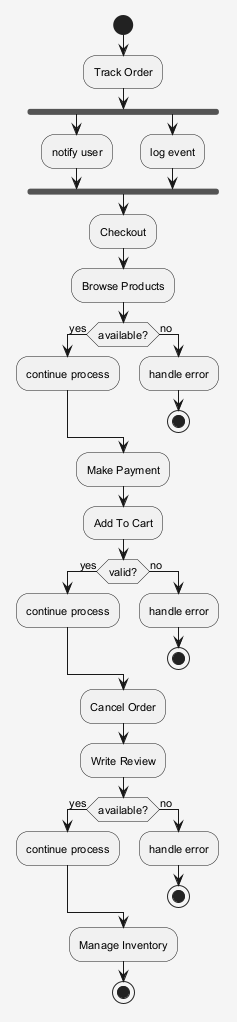

The diagram above was rendered by PlantUML. Its source (embedded in the PNG):
@startuml
skinparam shadowing false
skinparam backgroundColor #F5F5F5
skinparam defaultFontSize 11
start
:Track Order;
fork
:notify user;
fork again
:log event;
end fork
:Checkout;
:Browse Products;
if (available?) then (yes)
:continue process;
else (no)
:handle error;
stop
endif
:Make Payment;
:Add To Cart;
if (valid?) then (yes)
:continue process;
else (no)
:handle error;
stop
endif
:Cancel Order;
:Write Review;
if (available?) then (yes)
:continue process;
else (no)
:handle error;
stop
endif
:Manage Inventory;
stop
@enduml